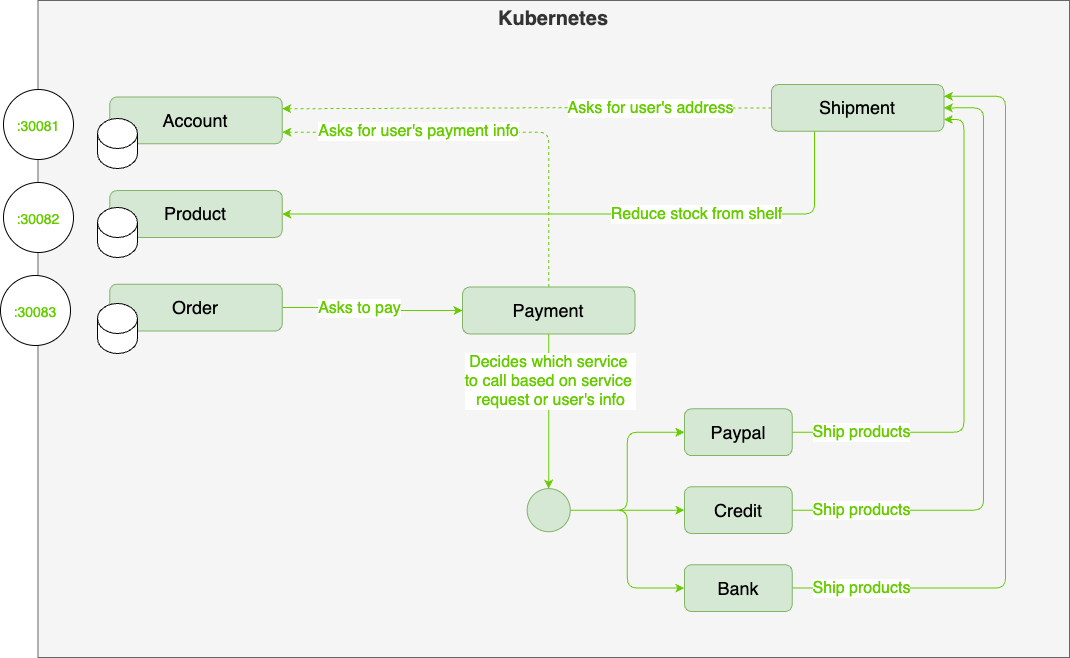

The diagram above was exported from draw.io. Its source (the exported page's mxGraphModel, read from the mxfile embedded in the PNG):
<mxGraphModel dx="1654" dy="1273" grid="0" gridSize="10" guides="1" tooltips="1" connect="1" arrows="1" fold="1" page="1" pageScale="1" pageWidth="850" pageHeight="1100" math="0" shadow="0">
  <root>
    <mxCell id="0" />
    <mxCell id="1" parent="0" />
    <mxCell id="yY8UBjpgQ7rnHpMd-h-m-41" value="Kubernetes" style="rounded=0;whiteSpace=wrap;html=1;fillColor=#f5f5f5;fontColor=#333333;strokeColor=#666666;verticalAlign=top;fontSize=20;fontStyle=1" parent="1" vertex="1">
      <mxGeometry x="305.49" y="178" width="1031.51" height="657" as="geometry" />
    </mxCell>
    <mxCell id="XP32mOj8o-1e6zsJ-lud-1" style="edgeStyle=orthogonalEdgeStyle;rounded=1;orthogonalLoop=1;jettySize=auto;html=1;exitX=0;exitY=0.5;exitDx=0;exitDy=0;entryX=1;entryY=0.25;entryDx=0;entryDy=0;strokeColor=#66CC00;dashed=1;" edge="1" parent="1" source="yY8UBjpgQ7rnHpMd-h-m-21" target="yY8UBjpgQ7rnHpMd-h-m-3">
      <mxGeometry relative="1" as="geometry" />
    </mxCell>
    <mxCell id="XP32mOj8o-1e6zsJ-lud-6" value="Asks for user's address" style="edgeLabel;html=1;align=center;verticalAlign=middle;resizable=0;points=[];fontSize=16;fontColor=#66CC00;" vertex="1" connectable="0" parent="XP32mOj8o-1e6zsJ-lud-1">
      <mxGeometry x="-0.272" y="-3" relative="1" as="geometry">
        <mxPoint x="57" y="3" as="offset" />
      </mxGeometry>
    </mxCell>
    <mxCell id="XP32mOj8o-1e6zsJ-lud-3" style="edgeStyle=orthogonalEdgeStyle;rounded=1;orthogonalLoop=1;jettySize=auto;html=1;exitX=0.25;exitY=1;exitDx=0;exitDy=0;entryX=1;entryY=0.5;entryDx=0;entryDy=0;strokeColor=#66CC00;" edge="1" parent="1" source="yY8UBjpgQ7rnHpMd-h-m-21" target="yY8UBjpgQ7rnHpMd-h-m-4">
      <mxGeometry relative="1" as="geometry" />
    </mxCell>
    <mxCell id="XP32mOj8o-1e6zsJ-lud-5" value="Reduce stock from shelf" style="edgeLabel;html=1;align=center;verticalAlign=middle;resizable=0;points=[];fontColor=#66CC00;fontSize=16;" vertex="1" connectable="0" parent="XP32mOj8o-1e6zsJ-lud-3">
      <mxGeometry x="-0.2807" y="1" relative="1" as="geometry">
        <mxPoint x="20" y="-1" as="offset" />
      </mxGeometry>
    </mxCell>
    <mxCell id="yY8UBjpgQ7rnHpMd-h-m-21" value="Shipment" style="rounded=1;whiteSpace=wrap;html=1;fillColor=#d5e8d4;strokeColor=#82b366;fontSize=18;" parent="1" vertex="1">
      <mxGeometry x="1039.0035211267605" y="262.0029411764706" width="172.3943661971831" height="46.76470588235294" as="geometry" />
    </mxCell>
    <mxCell id="5f-NE7GH5dRG1Yi99CT_-1" style="edgeStyle=orthogonalEdgeStyle;rounded=1;orthogonalLoop=1;jettySize=auto;html=1;exitX=1;exitY=0.5;exitDx=0;exitDy=0;entryX=1;entryY=0.75;entryDx=0;entryDy=0;strokeColor=#66CC00;" parent="1" source="yY8UBjpgQ7rnHpMd-h-m-13" target="yY8UBjpgQ7rnHpMd-h-m-21" edge="1">
      <mxGeometry relative="1" as="geometry" />
    </mxCell>
    <mxCell id="XP32mOj8o-1e6zsJ-lud-10" value="Ship products" style="edgeLabel;html=1;align=center;verticalAlign=middle;resizable=0;points=[];fontSize=16;fontColor=#66CC00;" vertex="1" connectable="0" parent="5f-NE7GH5dRG1Yi99CT_-1">
      <mxGeometry x="-0.7905" relative="1" as="geometry">
        <mxPoint x="16" as="offset" />
      </mxGeometry>
    </mxCell>
    <mxCell id="5f-NE7GH5dRG1Yi99CT_-2" style="edgeStyle=orthogonalEdgeStyle;rounded=1;orthogonalLoop=1;jettySize=auto;html=1;exitX=1;exitY=0.5;exitDx=0;exitDy=0;entryX=1;entryY=0.5;entryDx=0;entryDy=0;strokeColor=#66CC00;" parent="1" source="yY8UBjpgQ7rnHpMd-h-m-14" target="yY8UBjpgQ7rnHpMd-h-m-21" edge="1">
      <mxGeometry relative="1" as="geometry">
        <mxPoint x="740.4285714285716" y="513.4285714285716" as="targetPoint" />
        <Array as="points">
          <mxPoint x="1251" y="688" />
          <mxPoint x="1251" y="285" />
        </Array>
      </mxGeometry>
    </mxCell>
    <mxCell id="XP32mOj8o-1e6zsJ-lud-11" value="Ship products" style="edgeLabel;html=1;align=center;verticalAlign=middle;resizable=0;points=[];fontSize=16;fontColor=#66CC00;" vertex="1" connectable="0" parent="5f-NE7GH5dRG1Yi99CT_-2">
      <mxGeometry x="-0.8057" y="3" relative="1" as="geometry">
        <mxPoint x="8" y="3" as="offset" />
      </mxGeometry>
    </mxCell>
    <mxCell id="5f-NE7GH5dRG1Yi99CT_-3" style="edgeStyle=orthogonalEdgeStyle;rounded=1;orthogonalLoop=1;jettySize=auto;html=1;exitX=1;exitY=0.5;exitDx=0;exitDy=0;strokeColor=#66CC00;entryX=1;entryY=0.25;entryDx=0;entryDy=0;" parent="1" source="yY8UBjpgQ7rnHpMd-h-m-15" target="yY8UBjpgQ7rnHpMd-h-m-21" edge="1">
      <mxGeometry relative="1" as="geometry">
        <mxPoint x="1383" y="268" as="targetPoint" />
        <Array as="points">
          <mxPoint x="1273" y="766" />
          <mxPoint x="1273" y="274" />
        </Array>
      </mxGeometry>
    </mxCell>
    <mxCell id="XP32mOj8o-1e6zsJ-lud-12" value="Ship products" style="edgeLabel;html=1;align=center;verticalAlign=middle;resizable=0;points=[];fontSize=16;fontColor=#66CC00;" vertex="1" connectable="0" parent="5f-NE7GH5dRG1Yi99CT_-3">
      <mxGeometry x="-0.8924" y="-3" relative="1" as="geometry">
        <mxPoint x="28" y="-3" as="offset" />
      </mxGeometry>
    </mxCell>
    <mxCell id="yY8UBjpgQ7rnHpMd-h-m-3" value="Account" style="rounded=1;whiteSpace=wrap;html=1;fillColor=#d5e8d4;strokeColor=#82b366;fontSize=18;" parent="1" vertex="1">
      <mxGeometry x="377.32394366197184" y="274.5882352941176" width="172.3943661971831" height="46.76470588235294" as="geometry" />
    </mxCell>
    <mxCell id="yY8UBjpgQ7rnHpMd-h-m-4" value="Product" style="rounded=1;whiteSpace=wrap;html=1;fillColor=#d5e8d4;strokeColor=#82b366;fontSize=18;" parent="1" vertex="1">
      <mxGeometry x="377.32394366197184" y="368.11764705882354" width="172.3943661971831" height="46.76470588235294" as="geometry" />
    </mxCell>
    <mxCell id="XP32mOj8o-1e6zsJ-lud-4" style="edgeStyle=orthogonalEdgeStyle;rounded=1;orthogonalLoop=1;jettySize=auto;html=1;exitX=1;exitY=0.5;exitDx=0;exitDy=0;entryX=0;entryY=0.5;entryDx=0;entryDy=0;strokeColor=#66CC00;" edge="1" parent="1" source="yY8UBjpgQ7rnHpMd-h-m-9" target="yY8UBjpgQ7rnHpMd-h-m-12">
      <mxGeometry relative="1" as="geometry" />
    </mxCell>
    <mxCell id="XP32mOj8o-1e6zsJ-lud-8" value="Asks to pay" style="edgeLabel;html=1;align=center;verticalAlign=middle;resizable=0;points=[];fontSize=16;fontColor=#66CC00;" vertex="1" connectable="0" parent="XP32mOj8o-1e6zsJ-lud-4">
      <mxGeometry x="-0.172" relative="1" as="geometry">
        <mxPoint as="offset" />
      </mxGeometry>
    </mxCell>
    <mxCell id="yY8UBjpgQ7rnHpMd-h-m-9" value="Order" style="rounded=1;whiteSpace=wrap;html=1;fillColor=#d5e8d4;strokeColor=#82b366;fontSize=18;" parent="1" vertex="1">
      <mxGeometry x="377.32394366197184" y="461.6470588235294" width="172.3943661971831" height="46.76470588235294" as="geometry" />
    </mxCell>
    <mxCell id="XP32mOj8o-1e6zsJ-lud-2" style="edgeStyle=orthogonalEdgeStyle;rounded=1;orthogonalLoop=1;jettySize=auto;html=1;exitX=0.5;exitY=0;exitDx=0;exitDy=0;entryX=1;entryY=0.75;entryDx=0;entryDy=0;strokeColor=#66CC00;dashed=1;" edge="1" parent="1" source="yY8UBjpgQ7rnHpMd-h-m-12" target="yY8UBjpgQ7rnHpMd-h-m-3">
      <mxGeometry relative="1" as="geometry" />
    </mxCell>
    <mxCell id="XP32mOj8o-1e6zsJ-lud-7" value="Asks for user's payment info" style="edgeLabel;html=1;align=center;verticalAlign=middle;resizable=0;points=[];fontSize=16;fontColor=#66CC00;" vertex="1" connectable="0" parent="XP32mOj8o-1e6zsJ-lud-2">
      <mxGeometry x="-0.6917" y="3" relative="1" as="geometry">
        <mxPoint x="-128" y="-91" as="offset" />
      </mxGeometry>
    </mxCell>
    <mxCell id="yY8UBjpgQ7rnHpMd-h-m-12" value="Payment" style="rounded=1;whiteSpace=wrap;html=1;fillColor=#d5e8d4;strokeColor=#82b366;fontSize=18;" parent="1" vertex="1">
      <mxGeometry x="729.9997183098592" y="464.6170588235294" width="172.3943661971831" height="46.76470588235294" as="geometry" />
    </mxCell>
    <mxCell id="yY8UBjpgQ7rnHpMd-h-m-13" value="Paypal" style="rounded=1;whiteSpace=wrap;html=1;fillColor=#d5e8d4;strokeColor=#82b366;fontSize=18;" parent="1" vertex="1">
      <mxGeometry x="951.9718309859155" y="586.3529411764706" width="107.74647887323944" height="46.76470588235294" as="geometry" />
    </mxCell>
    <mxCell id="yY8UBjpgQ7rnHpMd-h-m-14" value="Credit" style="rounded=1;whiteSpace=wrap;html=1;fillColor=#d5e8d4;strokeColor=#82b366;fontSize=18;" parent="1" vertex="1">
      <mxGeometry x="951.9718309859155" y="664.2941176470588" width="107.74647887323944" height="46.76470588235294" as="geometry" />
    </mxCell>
    <mxCell id="yY8UBjpgQ7rnHpMd-h-m-15" value="Bank" style="rounded=1;whiteSpace=wrap;html=1;fillColor=#d5e8d4;strokeColor=#82b366;fontSize=18;" parent="1" vertex="1">
      <mxGeometry x="951.9718309859155" y="742.2352941176471" width="107.74647887323944" height="46.76470588235294" as="geometry" />
    </mxCell>
    <mxCell id="yY8UBjpgQ7rnHpMd-h-m-18" style="edgeStyle=orthogonalEdgeStyle;rounded=1;orthogonalLoop=1;jettySize=auto;html=1;exitX=1;exitY=0.5;exitDx=0;exitDy=0;entryX=0;entryY=0.5;entryDx=0;entryDy=0;strokeColor=#66CC00;" parent="1" source="yY8UBjpgQ7rnHpMd-h-m-17" target="yY8UBjpgQ7rnHpMd-h-m-13" edge="1">
      <mxGeometry relative="1" as="geometry" />
    </mxCell>
    <mxCell id="yY8UBjpgQ7rnHpMd-h-m-19" style="edgeStyle=orthogonalEdgeStyle;rounded=1;orthogonalLoop=1;jettySize=auto;html=1;exitX=1;exitY=0.5;exitDx=0;exitDy=0;strokeColor=#66CC00;" parent="1" source="yY8UBjpgQ7rnHpMd-h-m-17" target="yY8UBjpgQ7rnHpMd-h-m-14" edge="1">
      <mxGeometry relative="1" as="geometry" />
    </mxCell>
    <mxCell id="yY8UBjpgQ7rnHpMd-h-m-20" style="edgeStyle=orthogonalEdgeStyle;rounded=1;orthogonalLoop=1;jettySize=auto;html=1;exitX=1;exitY=0.5;exitDx=0;exitDy=0;entryX=0;entryY=0.5;entryDx=0;entryDy=0;strokeColor=#66CC00;" parent="1" source="yY8UBjpgQ7rnHpMd-h-m-17" target="yY8UBjpgQ7rnHpMd-h-m-15" edge="1">
      <mxGeometry relative="1" as="geometry" />
    </mxCell>
    <mxCell id="yY8UBjpgQ7rnHpMd-h-m-17" value="" style="ellipse;whiteSpace=wrap;html=1;aspect=fixed;fillColor=#d5e8d4;strokeColor=#82b366;" parent="1" vertex="1">
      <mxGeometry x="794.6476056338029" y="666.1241176470588" width="43.098591549295776" height="43.098591549295776" as="geometry" />
    </mxCell>
    <mxCell id="yY8UBjpgQ7rnHpMd-h-m-39" style="edgeStyle=orthogonalEdgeStyle;rounded=1;orthogonalLoop=1;jettySize=auto;html=1;exitX=0.5;exitY=1;exitDx=0;exitDy=0;strokeColor=#66CC00;" parent="1" source="yY8UBjpgQ7rnHpMd-h-m-12" target="yY8UBjpgQ7rnHpMd-h-m-17" edge="1">
      <mxGeometry relative="1" as="geometry" />
    </mxCell>
    <mxCell id="XP32mOj8o-1e6zsJ-lud-9" value="Decides which service &lt;br&gt;to call based on service &lt;br&gt;request or user's info" style="edgeLabel;html=1;align=center;verticalAlign=middle;resizable=0;points=[];fontSize=16;fontColor=#66CC00;" vertex="1" connectable="0" parent="yY8UBjpgQ7rnHpMd-h-m-39">
      <mxGeometry x="-0.4108" y="1" relative="1" as="geometry">
        <mxPoint y="1" as="offset" />
      </mxGeometry>
    </mxCell>
    <mxCell id="yY8UBjpgQ7rnHpMd-h-m-43" value="" style="shape=cylinder3;whiteSpace=wrap;html=1;boundedLbl=1;backgroundOutline=1;size=15;" parent="1" vertex="1">
      <mxGeometry x="365" y="296" width="40" height="50" as="geometry" />
    </mxCell>
    <mxCell id="yY8UBjpgQ7rnHpMd-h-m-46" value="" style="shape=cylinder3;whiteSpace=wrap;html=1;boundedLbl=1;backgroundOutline=1;size=15;" parent="1" vertex="1">
      <mxGeometry x="365" y="385" width="40" height="50" as="geometry" />
    </mxCell>
    <mxCell id="yY8UBjpgQ7rnHpMd-h-m-47" value="" style="shape=cylinder3;whiteSpace=wrap;html=1;boundedLbl=1;backgroundOutline=1;size=15;" parent="1" vertex="1">
      <mxGeometry x="365" y="481" width="40" height="50" as="geometry" />
    </mxCell>
    <mxCell id="XP32mOj8o-1e6zsJ-lud-13" value="&lt;font style=&quot;font-size: 14px;&quot;&gt;:30081&lt;/font&gt;" style="ellipse;whiteSpace=wrap;html=1;aspect=fixed;fontSize=20;fontColor=#66CC00;" vertex="1" parent="1">
      <mxGeometry x="271" y="267" width="70" height="70" as="geometry" />
    </mxCell>
    <mxCell id="XP32mOj8o-1e6zsJ-lud-14" value="&lt;font style=&quot;font-size: 14px;&quot;&gt;:30082&lt;/font&gt;" style="ellipse;whiteSpace=wrap;html=1;aspect=fixed;fontSize=20;fontColor=#66CC00;" vertex="1" parent="1">
      <mxGeometry x="271" y="360" width="70" height="70" as="geometry" />
    </mxCell>
    <mxCell id="XP32mOj8o-1e6zsJ-lud-15" value="&lt;font style=&quot;font-size: 14px;&quot;&gt;:30083&lt;/font&gt;" style="ellipse;whiteSpace=wrap;html=1;aspect=fixed;fontSize=20;fontColor=#66CC00;" vertex="1" parent="1">
      <mxGeometry x="268" y="453" width="70" height="70" as="geometry" />
    </mxCell>
  </root>
</mxGraphModel>